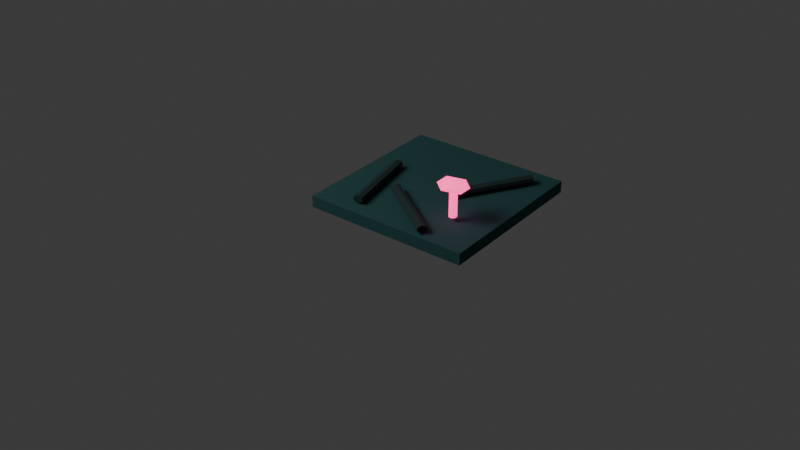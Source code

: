 # Source: df_v2_high_ground_tile_a.blend  (saved by Blender 5.1.30; exported with 4.5.12 LTS)
import bpy
from mathutils import Matrix  # noqa: F401  (used for matrix-valued properties, if any)

bpy.ops.wm.read_factory_settings(use_empty=True)
scene = bpy.context.scene
scene.name = 'Scene'

# ---- collections
col_collection = bpy.data.collections.new('Collection'); scene.collection.children.link(col_collection)

# ---- materials (node trees are filled in below, after node groups)
mat_cold_mossy_plateau = bpy.data.materials.new('cold_mossy_plateau')
mat_cold_mossy_plateau.diffuse_color = (0.018, 0.085, 0.083, 1.0)
mat_blue_black_roots = bpy.data.materials.new('blue_black_roots')
mat_blue_black_roots.diffuse_color = (0.015, 0.04, 0.04, 1.0)
mat_hot_pink_mushroom_glow = bpy.data.materials.new('hot_pink_mushroom_glow')
mat_hot_pink_mushroom_glow.diffuse_color = (1.0, 0.055, 0.29, 1.0)

# ---- material node trees
mat_cold_mossy_plateau.use_nodes = True; mat_cold_mossy_plateau.node_tree.nodes.clear()
_N = mat_cold_mossy_plateau.node_tree.nodes; _L = mat_cold_mossy_plateau.node_tree.links
n0 = _N.new('ShaderNodeBsdfPrincipled'); n0.name = 'Principled BSDF'; n0.location = (-200, 100)
n0.inputs[0].default_value = (0.018, 0.085, 0.083, 1.0)
n0.inputs[2].default_value = 0.95
n1 = _N.new('ShaderNodeOutputMaterial'); n1.name = 'Material Output'; n1.location = (200, 100)
_L.new(n0.outputs[0], n1.inputs[0])
n1.is_active_output = True
mat_blue_black_roots.use_nodes = True; mat_blue_black_roots.node_tree.nodes.clear()
_N = mat_blue_black_roots.node_tree.nodes; _L = mat_blue_black_roots.node_tree.links
n0 = _N.new('ShaderNodeBsdfPrincipled'); n0.name = 'Principled BSDF'; n0.location = (-200, 100)
n0.inputs[0].default_value = (0.015, 0.04, 0.04, 1.0)
n0.inputs[2].default_value = 0.95
n1 = _N.new('ShaderNodeOutputMaterial'); n1.name = 'Material Output'; n1.location = (200, 100)
_L.new(n0.outputs[0], n1.inputs[0])
n1.is_active_output = True
mat_hot_pink_mushroom_glow.use_nodes = True; mat_hot_pink_mushroom_glow.node_tree.nodes.clear()
_N = mat_hot_pink_mushroom_glow.node_tree.nodes; _L = mat_hot_pink_mushroom_glow.node_tree.links
n0 = _N.new('ShaderNodeBsdfPrincipled'); n0.name = 'Principled BSDF'; n0.location = (-200, 100)
n0.inputs[0].default_value = (1.0, 0.055, 0.29, 1.0)
n0.inputs[2].default_value = 0.95
n0.inputs[27].default_value = (1.0, 0.055, 0.29, 1.0)
n0.inputs[28].default_value = 2.2
n1 = _N.new('ShaderNodeOutputMaterial'); n1.name = 'Material Output'; n1.location = (200, 100)
_L.new(n0.outputs[0], n1.inputs[0])
n1.is_active_output = True

# ---- world
world_world = bpy.data.worlds.new('World'); scene.world = world_world
world_world.use_nodes = True; world_world.node_tree.nodes.clear()
_N = world_world.node_tree.nodes; _L = world_world.node_tree.links
n0 = _N.new('ShaderNodeOutputWorld'); n0.name = 'World Output'; n0.location = (200, 100)
n1 = _N.new('ShaderNodeBackground'); n1.name = 'Background'; n1.location = (-200, 100)
n1.inputs[0].default_value = (0.05088, 0.05088, 0.05088, 1.0)
_L.new(n1.outputs[0], n0.inputs[0])
n0.is_active_output = True
world_world.color = (0.05088, 0.05088, 0.05088)
world_world.sun_shadow_jitter_overblur = 0.0

# ---- cameras
cam_camera_002 = bpy.data.cameras.new('Camera.002')

# ---- lights
light_area_001 = bpy.data.lights.new('Area.001', 'AREA')
light_area_001.energy = 450.0
light_area_001.size = 5.0
light_area_001.size_y = 1.0

# ---- meshes
me_cube_002 = bpy.data.meshes.new('Cube.002')
me_cube_002.from_pydata([(-0.56, -0.56, -0.04), (-0.56, -0.56, 0.04), (-0.56, 0.56, -0.04), (-0.56, 0.56, 0.04), (0.56, -0.56, -0.04), (0.56, -0.56, 0.04), (0.56, 0.56, -0.04), (0.56, 0.56, 0.04)], [], [(0, 1, 3, 2), (2, 3, 7, 6), (6, 7, 5, 4), (4, 5, 1, 0), (2, 6, 4, 0), (7, 3, 1, 5)])
_uv = me_cube_002.uv_layers.new(name='UVMap')
_uv.uv.foreach_set('vector', [0.375, 0.0, 0.625, 0.0, 0.625, 0.25, 0.375, 0.25, 0.375, 0.25, 0.625, 0.25, 0.625, 0.5, 0.375, 0.5, 0.375, 0.5, 0.625, 0.5, 0.625, 0.75, 0.375, 0.75, 0.375, 0.75, 0.625, 0.75, 0.625, 1.0, 0.375, 1.0, 0.125, 0.5, 0.375, 0.5, 0.375, 0.75, 0.125, 0.75, 0.625, 0.5, 0.875, 0.5, 0.875, 0.75, 0.625, 0.75])
me_cube_002.materials.append(mat_cold_mossy_plateau)
me_cube_002.update()
me_cylinder_004 = bpy.data.meshes.new('Cylinder.004')
me_cylinder_004.from_pydata([(1.068e-23, 0.0252, -0.275), (-1.068e-23, 0.0252, 0.275), (0.02736, 0.01571, -0.275), (0.02736, 0.01571, 0.275), (0.03412, -0.005608, -0.275), (0.03412, -0.005608, 0.275), (0.01519, -0.0227, -0.275), (0.01519, -0.0227, 0.275), (-0.01519, -0.0227, -0.275), (-0.01519, -0.0227, 0.275), (-0.03412, -0.005608, -0.275), (-0.03412, -0.005608, 0.275), (-0.02736, 0.01571, -0.275), (-0.02736, 0.01571, 0.275)], [], [(0, 1, 3, 2), (2, 3, 5, 4), (4, 5, 7, 6), (6, 7, 9, 8), (8, 9, 11, 10), (3, 1, 13, 11, 9, 7, 5), (10, 11, 13, 12), (12, 13, 1, 0), (0, 2, 4, 6, 8, 10, 12)])
_uv = me_cylinder_004.uv_layers.new(name='UVMap')
_uv.uv.foreach_set('vector', [1.0, 0.5, 1.0, 1.0, 0.8571, 1.0, 0.8571, 0.5, 0.8571, 0.5, 0.8571, 1.0, 0.7143, 1.0, 0.7143, 0.5, 0.7143, 0.5, 0.7143, 1.0, 0.5714, 1.0, 0.5714, 0.5, 0.5714, 0.5, 0.5714, 1.0, 0.4286, 1.0, 0.4286, 0.5, 0.4286, 0.5, 0.4286, 1.0, 0.2857, 1.0, 0.2857, 0.5, 0.4376, 0.3996, 0.25, 0.49, 0.06236, 0.3996, 0.01602, 0.1966, 0.1459, 0.03377, 0.3541, 0.03377, 0.484, 0.1966, 0.2857, 0.5, 0.2857, 1.0, 0.1429, 1.0, 0.1429, 0.5, 0.1429, 0.5, 0.1429, 1.0, 2.98e-08, 1.0, 2.98e-08, 0.5, 0.75, 0.49, 0.9376, 0.3996, 0.984, 0.1966, 0.8541, 0.03377, 0.6459, 0.03377, 0.516, 0.1966, 0.5624, 0.3996])
me_cylinder_004.materials.append(mat_blue_black_roots)
me_cylinder_004.update()
me_cylinder_005 = bpy.data.meshes.new('Cylinder.005')
me_cylinder_005.from_pydata([(0.0, 0.0252, -0.275), (0.0, 0.0252, 0.275), (0.02736, 0.01571, -0.275), (0.02736, 0.01571, 0.275), (0.03412, -0.005608, -0.275), (0.03412, -0.005608, 0.275), (0.01519, -0.0227, -0.275), (0.01519, -0.0227, 0.275), (-0.01519, -0.0227, -0.275), (-0.01519, -0.0227, 0.275), (-0.03412, -0.005608, -0.275), (-0.03412, -0.005608, 0.275), (-0.02736, 0.01571, -0.275), (-0.02736, 0.01571, 0.275)], [], [(0, 1, 3, 2), (2, 3, 5, 4), (4, 5, 7, 6), (6, 7, 9, 8), (8, 9, 11, 10), (3, 1, 13, 11, 9, 7, 5), (10, 11, 13, 12), (12, 13, 1, 0), (0, 2, 4, 6, 8, 10, 12)])
_uv = me_cylinder_005.uv_layers.new(name='UVMap')
_uv.uv.foreach_set('vector', [1.0, 0.5, 1.0, 1.0, 0.8571, 1.0, 0.8571, 0.5, 0.8571, 0.5, 0.8571, 1.0, 0.7143, 1.0, 0.7143, 0.5, 0.7143, 0.5, 0.7143, 1.0, 0.5714, 1.0, 0.5714, 0.5, 0.5714, 0.5, 0.5714, 1.0, 0.4286, 1.0, 0.4286, 0.5, 0.4286, 0.5, 0.4286, 1.0, 0.2857, 1.0, 0.2857, 0.5, 0.4376, 0.3996, 0.25, 0.49, 0.06236, 0.3996, 0.01602, 0.1966, 0.1459, 0.03377, 0.3541, 0.03377, 0.484, 0.1966, 0.2857, 0.5, 0.2857, 1.0, 0.1429, 1.0, 0.1429, 0.5, 0.1429, 0.5, 0.1429, 1.0, 2.98e-08, 1.0, 2.98e-08, 0.5, 0.75, 0.49, 0.9376, 0.3996, 0.984, 0.1966, 0.8541, 0.03377, 0.6459, 0.03377, 0.516, 0.1966, 0.5624, 0.3996])
me_cylinder_005.materials.append(mat_blue_black_roots)
me_cylinder_005.update()
me_cylinder_006 = bpy.data.meshes.new('Cylinder.006')
me_cylinder_006.from_pydata([(0.0, 0.0252, -0.275), (0.0, 0.0252, 0.275), (0.02736, 0.01571, -0.275), (0.02736, 0.01571, 0.275), (0.03412, -0.005608, -0.275), (0.03412, -0.005608, 0.275), (0.01519, -0.0227, -0.275), (0.01519, -0.0227, 0.275), (-0.01519, -0.0227, -0.275), (-0.01519, -0.0227, 0.275), (-0.03412, -0.005608, -0.275), (-0.03412, -0.005608, 0.275), (-0.02736, 0.01571, -0.275), (-0.02736, 0.01571, 0.275)], [], [(0, 1, 3, 2), (2, 3, 5, 4), (4, 5, 7, 6), (6, 7, 9, 8), (8, 9, 11, 10), (3, 1, 13, 11, 9, 7, 5), (10, 11, 13, 12), (12, 13, 1, 0), (0, 2, 4, 6, 8, 10, 12)])
_uv = me_cylinder_006.uv_layers.new(name='UVMap')
_uv.uv.foreach_set('vector', [1.0, 0.5, 1.0, 1.0, 0.8571, 1.0, 0.8571, 0.5, 0.8571, 0.5, 0.8571, 1.0, 0.7143, 1.0, 0.7143, 0.5, 0.7143, 0.5, 0.7143, 1.0, 0.5714, 1.0, 0.5714, 0.5, 0.5714, 0.5, 0.5714, 1.0, 0.4286, 1.0, 0.4286, 0.5, 0.4286, 0.5, 0.4286, 1.0, 0.2857, 1.0, 0.2857, 0.5, 0.4376, 0.3996, 0.25, 0.49, 0.06236, 0.3996, 0.01602, 0.1966, 0.1459, 0.03377, 0.3541, 0.03377, 0.484, 0.1966, 0.2857, 0.5, 0.2857, 1.0, 0.1429, 1.0, 0.1429, 0.5, 0.1429, 0.5, 0.1429, 1.0, 2.98e-08, 1.0, 2.98e-08, 0.5, 0.75, 0.49, 0.9376, 0.3996, 0.984, 0.1966, 0.8541, 0.03377, 0.6459, 0.03377, 0.516, 0.1966, 0.5624, 0.3996])
me_cylinder_006.materials.append(mat_blue_black_roots)
me_cylinder_006.update()
me_cylinder_007 = bpy.data.meshes.new('Cylinder.007')
me_cylinder_007.from_pydata([(0.0, 0.0272, -0.0935), (0.0, 0.0272, 0.0935), (0.02127, 0.01696, -0.0935), (0.02127, 0.01696, 0.0935), (0.02652, -0.006053, -0.0935), (0.02652, -0.006053, 0.0935), (0.0118, -0.02451, -0.0935), (0.0118, -0.02451, 0.0935), (-0.0118, -0.02451, -0.0935), (-0.0118, -0.02451, 0.0935), (-0.02652, -0.006053, -0.0935), (-0.02652, -0.006053, 0.0935), (-0.02127, 0.01696, -0.0935), (-0.02127, 0.01696, 0.0935)], [], [(0, 1, 3, 2), (2, 3, 5, 4), (4, 5, 7, 6), (6, 7, 9, 8), (8, 9, 11, 10), (3, 1, 13, 11, 9, 7, 5), (10, 11, 13, 12), (12, 13, 1, 0), (0, 2, 4, 6, 8, 10, 12)])
_uv = me_cylinder_007.uv_layers.new(name='UVMap')
_uv.uv.foreach_set('vector', [1.0, 0.5, 1.0, 1.0, 0.8571, 1.0, 0.8571, 0.5, 0.8571, 0.5, 0.8571, 1.0, 0.7143, 1.0, 0.7143, 0.5, 0.7143, 0.5, 0.7143, 1.0, 0.5714, 1.0, 0.5714, 0.5, 0.5714, 0.5, 0.5714, 1.0, 0.4286, 1.0, 0.4286, 0.5, 0.4286, 0.5, 0.4286, 1.0, 0.2857, 1.0, 0.2857, 0.5, 0.4376, 0.3996, 0.25, 0.49, 0.06236, 0.3996, 0.01602, 0.1966, 0.1459, 0.03377, 0.3541, 0.03377, 0.484, 0.1966, 0.2857, 0.5, 0.2857, 1.0, 0.1429, 1.0, 0.1429, 0.5, 0.1429, 0.5, 0.1429, 1.0, 2.98e-08, 1.0, 2.98e-08, 0.5, 0.75, 0.49, 0.9376, 0.3996, 0.984, 0.1966, 0.8541, 0.03377, 0.6459, 0.03377, 0.516, 0.1966, 0.5624, 0.3996])
me_cylinder_007.materials.append(mat_hot_pink_mushroom_glow)
me_cylinder_007.update()
me_icosphere_001 = bpy.data.meshes.new('Icosphere.001')
me_icosphere_001.from_pydata([(0.0, 0.0, -0.03101), (0.08562, -0.04933, -0.01387), (-0.0327, -0.07982, -0.01387), (-0.1058, 0.0, -0.01387), (-0.0327, 0.07982, -0.01387), (0.08562, 0.04933, -0.01387), (0.0327, -0.07982, 0.01387), (-0.08562, -0.04933, 0.01387), (-0.08562, 0.04933, 0.01387), (0.0327, 0.07982, 0.01387), (0.1058, 0.0, 0.01387), (0.0, 0.0, 0.03101)], [], [(0, 1, 2), (1, 0, 5), (0, 2, 3), (0, 3, 4), (0, 4, 5), (1, 5, 10), (2, 1, 6), (3, 2, 7), (4, 3, 8), (5, 4, 9), (1, 10, 6), (2, 6, 7), (3, 7, 8), (4, 8, 9), (5, 9, 10), (6, 10, 11), (7, 6, 11), (8, 7, 11), (9, 8, 11), (10, 9, 11)])
_uv = me_icosphere_001.uv_layers.new(name='UVMap')
_uv.uv.foreach_set('vector', [0.1818, 0.0, 0.2727, 0.1575, 0.09091, 0.1575, 0.2727, 0.1575, 0.3636, 0.0, 0.4545, 0.1575, 0.9091, 0.0, 1.0, 0.1575, 0.8182, 0.1575, 0.7273, 0.0, 0.8182, 0.1575, 0.6364, 0.1575, 0.5455, 0.0, 0.6364, 0.1575, 0.4545, 0.1575, 0.2727, 0.1575, 0.4545, 0.1575, 0.3636, 0.3149, 0.09091, 0.1575, 0.2727, 0.1575, 0.1818, 0.3149, 0.8182, 0.1575, 1.0, 0.1575, 0.9091, 0.3149, 0.6364, 0.1575, 0.8182, 0.1575, 0.7273, 0.3149, 0.4545, 0.1575, 0.6364, 0.1575, 0.5455, 0.3149, 0.2727, 0.1575, 0.3636, 0.3149, 0.1818, 0.3149, 0.09091, 0.1575, 0.1818, 0.3149, 0.0, 0.3149, 0.8182, 0.1575, 0.9091, 0.3149, 0.7273, 0.3149, 0.6364, 0.1575, 0.7273, 0.3149, 0.5455, 0.3149, 0.4545, 0.1575, 0.5455, 0.3149, 0.3636, 0.3149, 0.1818, 0.3149, 0.3636, 0.3149, 0.2727, 0.4724, 0.0, 0.3149, 0.1818, 0.3149, 0.09091, 0.4724, 0.7273, 0.3149, 0.9091, 0.3149, 0.8182, 0.4724, 0.5455, 0.3149, 0.7273, 0.3149, 0.6364, 0.4724, 0.3636, 0.3149, 0.5455, 0.3149, 0.4545, 0.4724])
me_icosphere_001.materials.append(mat_hot_pink_mushroom_glow)
me_icosphere_001.update()

# ---- objects
ob_chunky_floor_slab = bpy.data.objects.new('chunky_floor_slab', me_cube_002)
ob_surface_root_0 = bpy.data.objects.new('surface_root_0', me_cylinder_004)
ob_surface_root_1 = bpy.data.objects.new('surface_root_1', me_cylinder_005)
ob_surface_root_2 = bpy.data.objects.new('surface_root_2', me_cylinder_006)
ob_tiny_edge_glow_stem = bpy.data.objects.new('tiny_edge_glow_stem', me_cylinder_007)
ob_tiny_edge_glow_cap = bpy.data.objects.new('tiny_edge_glow_cap', me_icosphere_001)
ob_preview_cool_key = bpy.data.objects.new('preview_cool_key', light_area_001)
ob_camera = bpy.data.objects.new('Camera', cam_camera_002)

# ---- transforms, parenting, visibility, modifiers, constraints
ob_chunky_floor_slab.location = (0.0, 0.0, -0.03)
ob_surface_root_0.location = (-0.32, -0.2, 0.045)
ob_surface_root_0.rotation_euler = (1.571, 0.0, 0.2)
ob_surface_root_1.location = (0.28, 0.18, 0.045)
ob_surface_root_1.rotation_euler = (1.571, 0.0, -0.55)
ob_surface_root_2.location = (0.04, -0.36, 0.045)
ob_surface_root_2.rotation_euler = (1.571, 0.0, 0.95)
ob_tiny_edge_glow_stem.location = (0.31, -0.28, 0.1352)
ob_tiny_edge_glow_cap.location = (0.31, -0.28, 0.2508)
ob_preview_cool_key.location = (-4.0, -5.0, 6.0)
ob_camera.location = (3.6, -5.0, 3.3)
ob_camera.rotation_euler = (1.047, 0.0, 0.6632)

# ---- collection membership
col_collection.objects.link(ob_chunky_floor_slab)
col_collection.objects.link(ob_surface_root_0)
col_collection.objects.link(ob_surface_root_1)
col_collection.objects.link(ob_surface_root_2)
col_collection.objects.link(ob_tiny_edge_glow_stem)
col_collection.objects.link(ob_tiny_edge_glow_cap)
col_collection.objects.link(ob_preview_cool_key)
col_collection.objects.link(ob_camera)

# ---- scene / render settings (as saved in the file)
scene.camera = ob_camera
scene.frame_start = 1; scene.frame_end = 250; scene.frame_set(1)
scene.render.engine = 'BLENDER_EEVEE_NEXT'
scene.render.bake_bias = 0.0
scene.render.bake_samples = 0
scene.cycles.sampling_pattern = 'TABULATED_SOBOL'
scene.eevee.use_volume_custom_range = False
bpy.context.view_layer.update()

